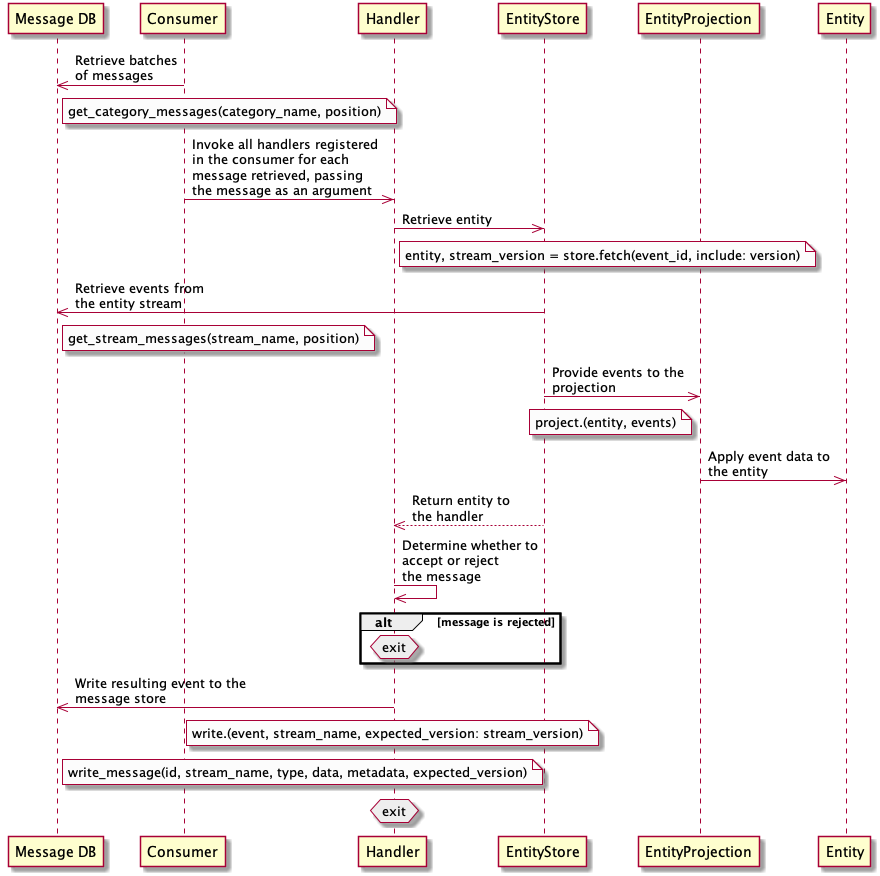

The diagram above was rendered by PlantUML. Its source (embedded in the PNG):
@startuml

participant "Message DB" as MDB
participant Consumer as C
participant Handler as H
participant EntityStore as S
participant EntityProjection as P
participant Entity as E

MDB <<- C : Retrieve batches\nof messages
note right of MDB #fcfcfc: get_category_messages(category_name, position)

C ->> H : Invoke all handlers registered\nin the consumer for each\nmessage retrieved, passing\nthe message as an argument

H ->> S : Retrieve entity
note right of H #fcfcfc: entity, stream_version = store.fetch(event_id, include: version)

MDB <<- S : Retrieve events from\nthe entity stream
note right of MDB #fcfcfc: get_stream_messages(stream_name, position)

S ->> P : Provide events to the\nprojection
note left of P #fcfcfc: project.(entity, events)

P ->> E : Apply event data to\nthe entity

H <<-- S : Return entity to\nthe handler

H ->> H : Determine whether to\naccept or reject\nthe message

alt message is rejected
  hnote over H #eeeeee: exit
end

MDB <<- H : Write resulting event to the\nmessage store
note over H #fcfcfc: write.(event, stream_name, expected_version: stream_version)
note right of MDB #fcfcfc: write_message(id, stream_name, type, data, metadata, expected_version)

hnote over H #eeeeee: exit

@enduml